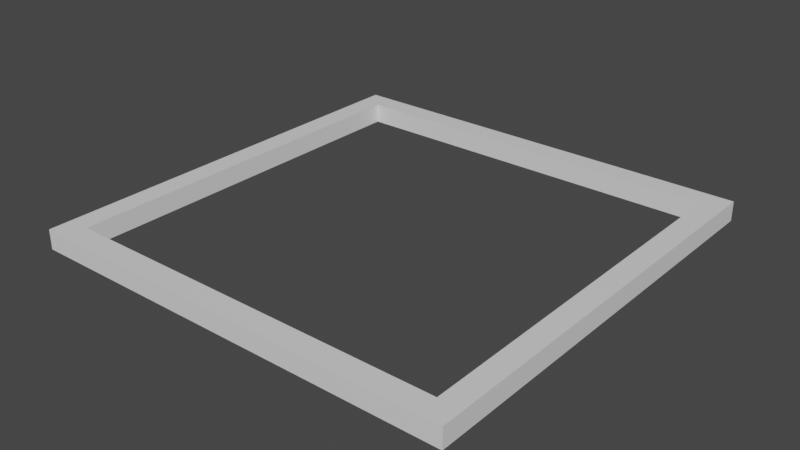 # Source: GridFrame.blend  (saved by Blender 3.5.10; exported with 4.5.12 LTS)
import bpy
from mathutils import Matrix  # noqa: F401  (used for matrix-valued properties, if any)

bpy.ops.wm.read_factory_settings(use_empty=True)
scene = bpy.context.scene
scene.name = 'Scene'

# ---- collections
col_collection = bpy.data.collections.new('Collection'); scene.collection.children.link(col_collection)

# ---- materials (node trees are filled in below, after node groups)
mat_material = bpy.data.materials.new('Material')
mat_material.alpha_threshold = 0.0
mat_material.use_transparent_shadow = False
mat_material.roughness = 0.5
mat_material.line_color = (0.0, 0.0, 0.0, 1.0)

# ---- material node trees
mat_material.use_nodes = True; mat_material.node_tree.nodes.clear()
_N = mat_material.node_tree.nodes; _L = mat_material.node_tree.links
n0 = _N.new('ShaderNodeOutputMaterial'); n0.name = 'Material Output'; n0.location = (300, 300)
n1 = _N.new('ShaderNodeBsdfPrincipled'); n1.name = 'Principled BSDF'; n1.location = (10, 300)
n1.distribution = 'GGX'
n1.subsurface_method = 'RANDOM_WALK_SKIN'
n1.inputs[3].default_value = 1.45
n1.inputs[27].default_value = (0.0, 0.0, 0.0, 1.0)
n1.inputs[28].default_value = 1.0
_L.new(n1.outputs[0], n0.inputs[0])
n0.is_active_output = True

# ---- world
world_world = bpy.data.worlds.new('World'); scene.world = world_world
world_world.use_nodes = True; world_world.node_tree.nodes.clear()
_N = world_world.node_tree.nodes; _L = world_world.node_tree.links
n0 = _N.new('ShaderNodeOutputWorld'); n0.name = 'World Output'; n0.location = (300, 300)
n1 = _N.new('ShaderNodeBackground'); n1.name = 'Background'; n1.location = (10, 300)
n1.inputs[0].default_value = (0.05088, 0.05088, 0.05088, 1.0)
_L.new(n1.outputs[0], n0.inputs[0])
n0.is_active_output = True
world_world.color = (0.05088, 0.05088, 0.05088)
world_world.use_sun_shadow = False
world_world.sun_shadow_jitter_overblur = 0.0

# ---- meshes
me_cube = bpy.data.meshes.new('Cube')
me_cube.from_pydata([(0.04403, 0.8958, 0.8958), (0.04403, 0.8958, -0.8958), (0.04403, -0.8958, 0.8958), (0.04403, -0.8958, -0.8958), (-0.04684, 0.8965, 0.8965), (-0.04684, 0.8965, -0.8965), (-0.04684, -0.8965, 0.8965), (-0.04684, -0.8965, -0.8965), (-0.04684, 1.0, -1.0), (-0.04684, -1.0, -1.0), (-0.04684, -1.0, 1.0), (-0.04684, 1.0, 1.0), (0.04403, 1.0, 1.0), (0.04403, 1.0, -1.0), (0.04403, -1.0, 1.0), (0.04403, -1.0, -1.0)], [], [(12, 11, 10, 14), (15, 14, 10, 9), (0, 2, 6, 4), (8, 13, 15, 9), (1, 0, 4, 5), (8, 11, 12, 13), (2, 3, 7, 6), (3, 1, 5, 7), (2, 0, 12, 14, 15, 3), (1, 3, 15, 13, 12, 0), (4, 6, 7, 9, 10, 11, 8, 5), (7, 5, 8, 9)])
_uv = me_cube.uv_layers.new(name='UVMap')
_uv.uv.foreach_set('vector', [0.625, 0.5, 0.875, 0.5, 0.875, 0.75, 0.625, 0.75, 0.375, 0.75, 0.625, 0.75, 0.625, 1.0, 0.375, 1.0, 0.612, 0.513, 0.612, 0.737, 0.6121, 0.01293, 0.6121, 0.2371, 0.125, 0.5, 0.375, 0.5, 0.375, 0.75, 0.125, 0.75, 0.388, 0.513, 0.612, 0.513, 0.6121, 0.2371, 0.3879, 0.2371, 0.375, 0.25, 0.625, 0.25, 0.625, 0.5, 0.375, 0.5, 0.612, 0.737, 0.388, 0.737, 0.3879, 0.01293, 0.6121, 0.01293, 0.388, 0.737, 0.388, 0.513, 0.3879, 0.2371, 0.3879, 0.01293, 0.612, 0.737, 0.612, 0.513, 0.625, 0.5, 0.625, 0.75, 0.375, 0.75, 0.388, 0.737, 0.388, 0.513, 0.388, 0.737, 0.375, 0.75, 0.375, 0.5, 0.625, 0.5, 0.612, 0.513, 0.6121, 0.2371, 0.6121, 0.01293, 0.3879, 0.01293, 0.375, 1.0, 0.875, 0.75, 0.625, 0.25, 0.375, 0.25, 0.3879, 0.2371, 0.3879, 0.01293, 0.3879, 0.2371, 0.125, 0.5, 0.125, 0.75])
me_cube.materials.append(mat_material)
me_cube.use_mirror_vertex_groups = False
me_cube.update()

# ---- objects
ob_cube = bpy.data.objects.new('Cube', me_cube)

# ---- transforms, parenting, visibility, modifiers, constraints
ob_cube.location = (0.0, 0.0, 0.0)
ob_cube.rotation_euler = (0.0, 1.571, 0.0)
ob_cube.lock_rotations_4d = False
ob_cube.empty_display_type = 'ARROWS'
ob_cube.lineart.crease_threshold = 0.0

# ---- collection membership
col_collection.objects.link(ob_cube)

# ---- scene / render settings (as saved in the file)
scene.frame_start = 1; scene.frame_end = 250; scene.frame_set(1)
scene.render.engine = 'BLENDER_EEVEE_NEXT'
scene.cycles.sampling_pattern = 'TABULATED_SOBOL'
scene.view_settings.view_transform = 'Filmic'
bpy.context.view_layer.update()

# ---- added for rendering (the .blend has no active camera and no usable light): camera, sun
cam_auto = bpy.data.cameras.new('AutoCamera')
cam_auto.lens = 50.0
cam_auto.sensor_width = 36.0
cam_auto.clip_end = 1000.0
ob_auto_camera = bpy.data.objects.new('AutoCamera', cam_auto)
scene.collection.objects.link(ob_auto_camera)
ob_auto_camera.location = (2.61828, -3.14194, 2.09603)
ob_auto_camera.rotation_euler = (1.09748, -7.21219e-08, 0.694738)
scene.camera = ob_auto_camera
light_auto_sun = bpy.data.lights.new('AutoSun', 'SUN')
light_auto_sun.energy = 3.0
light_auto_sun.angle = 0.0523599
ob_auto_sun = bpy.data.objects.new('AutoSun', light_auto_sun)
scene.collection.objects.link(ob_auto_sun)
ob_auto_sun.rotation_euler = (0.872665, 0.174533, 0.523599)
bpy.context.view_layer.update()
